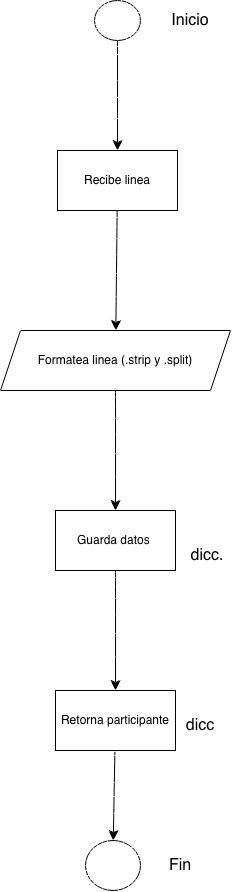

The diagram above was exported from draw.io. Its source (the exported page's mxGraphModel, read from the mxfile embedded in the PNG):
<mxGraphModel dx="1135" dy="928" grid="1" gridSize="10" guides="1" tooltips="1" connect="1" arrows="1" fold="1" page="1" pageScale="1" pageWidth="827" pageHeight="1169" math="0" shadow="0">
  <root>
    <mxCell id="0" />
    <mxCell id="1" parent="0" />
    <mxCell id="FHrM2IWIWrRr2UlJHAJk-4" edge="1" parent="1" source="FHrM2IWIWrRr2UlJHAJk-1" style="edgeStyle=none;curved=1;rounded=0;orthogonalLoop=1;jettySize=auto;html=1;fontSize=12;startSize=8;endSize=8;" target="FHrM2IWIWrRr2UlJHAJk-3" value="">
      <mxGeometry relative="1" as="geometry" />
    </mxCell>
    <mxCell id="FHrM2IWIWrRr2UlJHAJk-1" parent="1" style="ellipse;whiteSpace=wrap;html=1;" value="" vertex="1">
      <mxGeometry height="40" width="46" x="334" y="40" as="geometry" />
    </mxCell>
    <mxCell id="FHrM2IWIWrRr2UlJHAJk-2" parent="1" style="text;html=1;whiteSpace=wrap;strokeColor=none;fillColor=none;align=center;verticalAlign=middle;rounded=0;fontSize=16;" value="Inicio" vertex="1">
      <mxGeometry height="30" width="60" x="400" y="45" as="geometry" />
    </mxCell>
    <mxCell id="FHrM2IWIWrRr2UlJHAJk-8" edge="1" parent="1" source="FHrM2IWIWrRr2UlJHAJk-3" style="edgeStyle=none;curved=1;rounded=0;orthogonalLoop=1;jettySize=auto;html=1;fontSize=12;startSize=8;endSize=8;" target="FHrM2IWIWrRr2UlJHAJk-7" value="">
      <mxGeometry relative="1" as="geometry" />
    </mxCell>
    <mxCell id="FHrM2IWIWrRr2UlJHAJk-3" parent="1" style="whiteSpace=wrap;html=1;" value="Recibe linea" vertex="1">
      <mxGeometry height="60" width="120" x="297" y="190" as="geometry" />
    </mxCell>
    <mxCell id="FHrM2IWIWrRr2UlJHAJk-10" edge="1" parent="1" source="FHrM2IWIWrRr2UlJHAJk-7" style="edgeStyle=none;curved=1;rounded=0;orthogonalLoop=1;jettySize=auto;html=1;fontSize=12;startSize=8;endSize=8;" target="FHrM2IWIWrRr2UlJHAJk-9" value="">
      <mxGeometry relative="1" as="geometry" />
    </mxCell>
    <mxCell id="FHrM2IWIWrRr2UlJHAJk-7" parent="1" style="shape=parallelogram;perimeter=parallelogramPerimeter;whiteSpace=wrap;html=1;fixedSize=1;" value="Formatea linea (.strip y .split)" vertex="1">
      <mxGeometry height="60" width="230" x="240" y="370" as="geometry" />
    </mxCell>
    <mxCell id="FHrM2IWIWrRr2UlJHAJk-13" edge="1" parent="1" source="FHrM2IWIWrRr2UlJHAJk-9" style="edgeStyle=none;curved=1;rounded=0;orthogonalLoop=1;jettySize=auto;html=1;fontSize=12;startSize=8;endSize=8;" target="FHrM2IWIWrRr2UlJHAJk-12" value="">
      <mxGeometry relative="1" as="geometry" />
    </mxCell>
    <mxCell id="FHrM2IWIWrRr2UlJHAJk-9" parent="1" style="whiteSpace=wrap;html=1;" value="Guarda datos&amp;nbsp;" vertex="1">
      <mxGeometry height="60" width="120" x="295" y="550" as="geometry" />
    </mxCell>
    <mxCell id="FHrM2IWIWrRr2UlJHAJk-11" parent="1" style="text;html=1;whiteSpace=wrap;strokeColor=none;fillColor=none;align=center;verticalAlign=middle;rounded=0;fontSize=16;" value="dicc." vertex="1">
      <mxGeometry height="30" width="60" x="417" y="580" as="geometry" />
    </mxCell>
    <mxCell id="FHrM2IWIWrRr2UlJHAJk-16" edge="1" parent="1" source="FHrM2IWIWrRr2UlJHAJk-12" style="edgeStyle=none;curved=1;rounded=0;orthogonalLoop=1;jettySize=auto;html=1;fontSize=12;startSize=8;endSize=8;" target="FHrM2IWIWrRr2UlJHAJk-15" value="">
      <mxGeometry relative="1" as="geometry" />
    </mxCell>
    <mxCell id="FHrM2IWIWrRr2UlJHAJk-12" parent="1" style="whiteSpace=wrap;html=1;" value="Retorna participante" vertex="1">
      <mxGeometry height="60" width="120" x="295" y="730" as="geometry" />
    </mxCell>
    <mxCell id="FHrM2IWIWrRr2UlJHAJk-14" parent="1" style="text;html=1;whiteSpace=wrap;strokeColor=none;fillColor=none;align=center;verticalAlign=middle;rounded=0;fontSize=16;" value="dicc" vertex="1">
      <mxGeometry height="30" width="60" x="410" y="750" as="geometry" />
    </mxCell>
    <mxCell id="FHrM2IWIWrRr2UlJHAJk-15" parent="1" style="ellipse;whiteSpace=wrap;html=1;" value="" vertex="1">
      <mxGeometry height="50" width="55" x="325" y="880" as="geometry" />
    </mxCell>
    <mxCell id="FHrM2IWIWrRr2UlJHAJk-17" parent="1" style="text;html=1;whiteSpace=wrap;strokeColor=none;fillColor=none;align=center;verticalAlign=middle;rounded=0;fontSize=16;" value="Fin" vertex="1">
      <mxGeometry height="30" width="60" x="390" y="890" as="geometry" />
    </mxCell>
  </root>
</mxGraphModel>